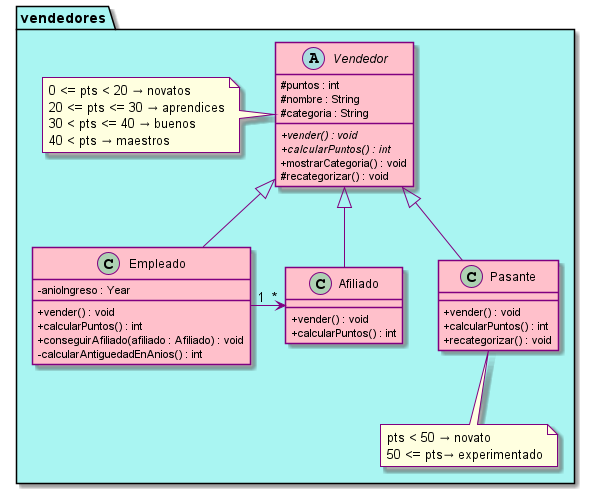

The diagram above was rendered by PlantUML. Its source (embedded in the PNG):
@startuml
skinparam classAttributeIconSize 0
skinparam Shadowing true

skinparam class {
    ArrowColor Purple
    BackgroundColor Pink
    BorderColor Purple
}

skinparam note {
    BackgroundColor LightYellow
    BorderColor Purple
}

namespace vendedores #A9F5F2 {
    abstract class Vendedor {
        # puntos : int
        # nombre : String
        # categoria : String
        + {abstract} vender() : void
        + {abstract} calcularPuntos() : int
        + mostrarCategoria() : void
        # recategorizar() : void
    }

    class Empleado extends Vendedor {
        - anioIngreso : Year
        + vender() : void
        + calcularPuntos() : int
        + conseguirAfiliado(afiliado : Afiliado) : void
        - calcularAntiguedadEnAnios() : int
    }

    class Afiliado extends Vendedor {
        + vender() : void
        + calcularPuntos() : int
    }

    class Pasante extends Vendedor {
        + vender() : void
        + calcularPuntos() : int
        + recategorizar() : void
    }

    note left of Vendedor
        0 <= pts < 20 → novatos
        20 <= pts <= 30 → aprendices
        30 < pts <= 40 → buenos
        40 < pts → maestros
    end note

    note bottom of Pasante
        pts < 50 → novato
        50 <= pts→ experimentado
    end note

    Empleado "1" -> "*" Afiliado
}

@enduml